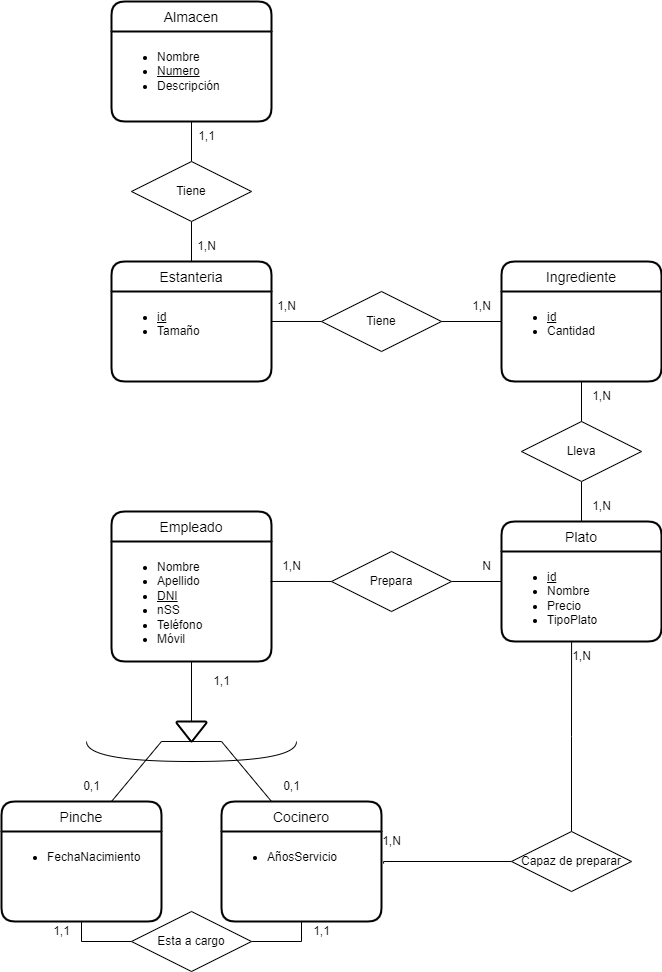

The diagram above was exported from draw.io. Its source (the exported page's mxGraphModel, read from the mxfile embedded in the PNG):
<mxGraphModel dx="1422" dy="705" grid="1" gridSize="10" guides="1" tooltips="1" connect="1" arrows="1" fold="1" page="1" pageScale="1" pageWidth="850" pageHeight="1100" background="#ffffff" math="0" shadow="0">
  <root>
    <mxCell id="0" />
    <mxCell id="1" parent="0" />
    <mxCell id="2_PQArvyZ0txOGFzNDBw-1" value="Empleado" style="swimlane;childLayout=stackLayout;horizontal=1;startSize=30;horizontalStack=0;rounded=1;fontSize=14;fontStyle=0;strokeWidth=2;resizeParent=0;resizeLast=1;shadow=0;dashed=0;align=center;" parent="1" vertex="1">
      <mxGeometry x="170" y="530" width="160" height="150" as="geometry" />
    </mxCell>
    <mxCell id="2_PQArvyZ0txOGFzNDBw-2" value="&lt;ul&gt;&lt;li&gt;Nombre&lt;/li&gt;&lt;li&gt;Apellido&lt;/li&gt;&lt;li&gt;&lt;u&gt;DNI&lt;/u&gt;&lt;/li&gt;&lt;li&gt;nSS&lt;/li&gt;&lt;li&gt;Teléfono&lt;/li&gt;&lt;li&gt;Móvil&lt;/li&gt;&lt;/ul&gt;" style="align=left;strokeColor=none;fillColor=none;spacingLeft=4;fontSize=12;verticalAlign=top;resizable=0;rotatable=0;part=1;html=1;" parent="2_PQArvyZ0txOGFzNDBw-1" vertex="1">
      <mxGeometry y="30" width="160" height="120" as="geometry" />
    </mxCell>
    <mxCell id="2_PQArvyZ0txOGFzNDBw-3" value="Cocinero" style="swimlane;childLayout=stackLayout;horizontal=1;startSize=30;horizontalStack=0;rounded=1;fontSize=14;fontStyle=0;strokeWidth=2;resizeParent=0;resizeLast=1;shadow=0;dashed=0;align=center;" parent="1" vertex="1">
      <mxGeometry x="280" y="820" width="160" height="120" as="geometry" />
    </mxCell>
    <mxCell id="2_PQArvyZ0txOGFzNDBw-4" value="&lt;ul&gt;&lt;li&gt;AñosServicio&lt;/li&gt;&lt;/ul&gt;" style="align=left;strokeColor=none;fillColor=none;spacingLeft=4;fontSize=12;verticalAlign=top;resizable=0;rotatable=0;part=1;html=1;" parent="2_PQArvyZ0txOGFzNDBw-3" vertex="1">
      <mxGeometry y="30" width="160" height="90" as="geometry" />
    </mxCell>
    <mxCell id="2_PQArvyZ0txOGFzNDBw-5" value="Pinche" style="swimlane;childLayout=stackLayout;horizontal=1;startSize=30;horizontalStack=0;rounded=1;fontSize=14;fontStyle=0;strokeWidth=2;resizeParent=0;resizeLast=1;shadow=0;dashed=0;align=center;" parent="1" vertex="1">
      <mxGeometry x="60" y="820" width="160" height="120" as="geometry" />
    </mxCell>
    <mxCell id="2_PQArvyZ0txOGFzNDBw-6" value="&lt;ul&gt;&lt;li&gt;FechaNacimiento&lt;/li&gt;&lt;/ul&gt;" style="align=left;strokeColor=none;fillColor=none;spacingLeft=4;fontSize=12;verticalAlign=top;resizable=0;rotatable=0;part=1;html=1;" parent="2_PQArvyZ0txOGFzNDBw-5" vertex="1">
      <mxGeometry y="30" width="160" height="90" as="geometry" />
    </mxCell>
    <mxCell id="2_PQArvyZ0txOGFzNDBw-17" style="edgeStyle=orthogonalEdgeStyle;rounded=0;orthogonalLoop=1;jettySize=auto;html=1;exitX=0.5;exitY=0;exitDx=0;exitDy=0;entryX=0.5;entryY=1;entryDx=0;entryDy=0;endArrow=none;endFill=0;" parent="1" source="2_PQArvyZ0txOGFzNDBw-7" target="2_PQArvyZ0txOGFzNDBw-16" edge="1">
      <mxGeometry relative="1" as="geometry" />
    </mxCell>
    <mxCell id="2_PQArvyZ0txOGFzNDBw-7" value="Plato" style="swimlane;childLayout=stackLayout;horizontal=1;startSize=30;horizontalStack=0;rounded=1;fontSize=14;fontStyle=0;strokeWidth=2;resizeParent=0;resizeLast=1;shadow=0;dashed=0;align=center;" parent="1" vertex="1">
      <mxGeometry x="560" y="540" width="160" height="120" as="geometry" />
    </mxCell>
    <mxCell id="2_PQArvyZ0txOGFzNDBw-8" value="&lt;ul&gt;&lt;li&gt;&lt;u&gt;id&lt;/u&gt;&lt;/li&gt;&lt;li&gt;Nombre&lt;/li&gt;&lt;li&gt;Precio&lt;/li&gt;&lt;li&gt;TipoPlato&lt;/li&gt;&lt;/ul&gt;" style="align=left;strokeColor=none;fillColor=none;spacingLeft=4;fontSize=12;verticalAlign=top;resizable=0;rotatable=0;part=1;html=1;" parent="2_PQArvyZ0txOGFzNDBw-7" vertex="1">
      <mxGeometry y="30" width="160" height="90" as="geometry" />
    </mxCell>
    <mxCell id="2_PQArvyZ0txOGFzNDBw-9" value="Ingrediente" style="swimlane;childLayout=stackLayout;horizontal=1;startSize=30;horizontalStack=0;rounded=1;fontSize=14;fontStyle=0;strokeWidth=2;resizeParent=0;resizeLast=1;shadow=0;dashed=0;align=center;" parent="1" vertex="1">
      <mxGeometry x="560" y="280" width="160" height="120" as="geometry" />
    </mxCell>
    <mxCell id="2_PQArvyZ0txOGFzNDBw-10" value="&lt;ul&gt;&lt;li&gt;&lt;u&gt;id&lt;/u&gt;&lt;/li&gt;&lt;li&gt;Cantidad&lt;/li&gt;&lt;/ul&gt;" style="align=left;strokeColor=none;fillColor=none;spacingLeft=4;fontSize=12;verticalAlign=top;resizable=0;rotatable=0;part=1;html=1;" parent="2_PQArvyZ0txOGFzNDBw-9" vertex="1">
      <mxGeometry y="30" width="160" height="90" as="geometry" />
    </mxCell>
    <mxCell id="2_PQArvyZ0txOGFzNDBw-25" value="" style="edgeStyle=orthogonalEdgeStyle;rounded=0;orthogonalLoop=1;jettySize=auto;html=1;endArrow=none;endFill=0;" parent="1" source="2_PQArvyZ0txOGFzNDBw-11" target="2_PQArvyZ0txOGFzNDBw-20" edge="1">
      <mxGeometry relative="1" as="geometry" />
    </mxCell>
    <mxCell id="2_PQArvyZ0txOGFzNDBw-11" value="Estanteria" style="swimlane;childLayout=stackLayout;horizontal=1;startSize=30;horizontalStack=0;rounded=1;fontSize=14;fontStyle=0;strokeWidth=2;resizeParent=0;resizeLast=1;shadow=0;dashed=0;align=center;" parent="1" vertex="1">
      <mxGeometry x="170" y="280" width="160" height="120" as="geometry" />
    </mxCell>
    <mxCell id="2_PQArvyZ0txOGFzNDBw-12" value="&lt;ul&gt;&lt;li&gt;&lt;u&gt;id&lt;/u&gt;&lt;/li&gt;&lt;li&gt;Tamaño&lt;/li&gt;&lt;/ul&gt;" style="align=left;strokeColor=none;fillColor=none;spacingLeft=4;fontSize=12;verticalAlign=top;resizable=0;rotatable=0;part=1;html=1;" parent="2_PQArvyZ0txOGFzNDBw-11" vertex="1">
      <mxGeometry y="30" width="160" height="90" as="geometry" />
    </mxCell>
    <mxCell id="2_PQArvyZ0txOGFzNDBw-13" value="Almacen" style="swimlane;childLayout=stackLayout;horizontal=1;startSize=30;horizontalStack=0;rounded=1;fontSize=14;fontStyle=0;strokeWidth=2;resizeParent=0;resizeLast=1;shadow=0;dashed=0;align=center;" parent="1" vertex="1">
      <mxGeometry x="170" y="20" width="160" height="120" as="geometry" />
    </mxCell>
    <mxCell id="2_PQArvyZ0txOGFzNDBw-14" value="&lt;ul&gt;&lt;li&gt;Nombre&lt;/li&gt;&lt;li&gt;&lt;u&gt;Numero&lt;/u&gt;&lt;/li&gt;&lt;li&gt;Descripción&lt;/li&gt;&lt;/ul&gt;" style="align=left;strokeColor=none;fillColor=none;spacingLeft=4;fontSize=12;verticalAlign=top;resizable=0;rotatable=0;part=1;html=1;" parent="2_PQArvyZ0txOGFzNDBw-13" vertex="1">
      <mxGeometry y="30" width="160" height="90" as="geometry" />
    </mxCell>
    <mxCell id="2_PQArvyZ0txOGFzNDBw-18" style="edgeStyle=orthogonalEdgeStyle;rounded=0;orthogonalLoop=1;jettySize=auto;html=1;exitX=0.5;exitY=0;exitDx=0;exitDy=0;entryX=0.5;entryY=1;entryDx=0;entryDy=0;endArrow=none;endFill=0;" parent="1" source="2_PQArvyZ0txOGFzNDBw-16" target="2_PQArvyZ0txOGFzNDBw-9" edge="1">
      <mxGeometry relative="1" as="geometry" />
    </mxCell>
    <mxCell id="2_PQArvyZ0txOGFzNDBw-16" value="Lleva" style="shape=rhombus;perimeter=rhombusPerimeter;whiteSpace=wrap;html=1;align=center;" parent="1" vertex="1">
      <mxGeometry x="580" y="440" width="120" height="60" as="geometry" />
    </mxCell>
    <mxCell id="2_PQArvyZ0txOGFzNDBw-19" value="Tiene" style="shape=rhombus;perimeter=rhombusPerimeter;whiteSpace=wrap;html=1;align=center;" parent="1" vertex="1">
      <mxGeometry x="380" y="310" width="120" height="60" as="geometry" />
    </mxCell>
    <mxCell id="2_PQArvyZ0txOGFzNDBw-26" style="edgeStyle=orthogonalEdgeStyle;rounded=0;orthogonalLoop=1;jettySize=auto;html=1;exitX=0.5;exitY=0;exitDx=0;exitDy=0;entryX=0.5;entryY=1;entryDx=0;entryDy=0;endArrow=none;endFill=0;" parent="1" source="2_PQArvyZ0txOGFzNDBw-20" target="2_PQArvyZ0txOGFzNDBw-13" edge="1">
      <mxGeometry relative="1" as="geometry" />
    </mxCell>
    <mxCell id="2_PQArvyZ0txOGFzNDBw-20" value="Tiene" style="shape=rhombus;perimeter=rhombusPerimeter;whiteSpace=wrap;html=1;align=center;" parent="1" vertex="1">
      <mxGeometry x="190" y="180" width="120" height="60" as="geometry" />
    </mxCell>
    <mxCell id="2_PQArvyZ0txOGFzNDBw-27" style="edgeStyle=orthogonalEdgeStyle;rounded=0;orthogonalLoop=1;jettySize=auto;html=1;exitX=0;exitY=0.5;exitDx=0;exitDy=0;entryX=0.994;entryY=0.333;entryDx=0;entryDy=0;entryPerimeter=0;endArrow=none;endFill=0;" parent="1" source="2_PQArvyZ0txOGFzNDBw-21" target="2_PQArvyZ0txOGFzNDBw-2" edge="1">
      <mxGeometry relative="1" as="geometry" />
    </mxCell>
    <mxCell id="2_PQArvyZ0txOGFzNDBw-28" style="edgeStyle=orthogonalEdgeStyle;rounded=0;orthogonalLoop=1;jettySize=auto;html=1;exitX=1;exitY=0.5;exitDx=0;exitDy=0;entryX=0;entryY=0.5;entryDx=0;entryDy=0;endArrow=none;endFill=0;" parent="1" source="2_PQArvyZ0txOGFzNDBw-21" target="2_PQArvyZ0txOGFzNDBw-7" edge="1">
      <mxGeometry relative="1" as="geometry" />
    </mxCell>
    <mxCell id="2_PQArvyZ0txOGFzNDBw-21" value="Prepara" style="shape=rhombus;perimeter=rhombusPerimeter;whiteSpace=wrap;html=1;align=center;" parent="1" vertex="1">
      <mxGeometry x="390" y="570" width="120" height="60" as="geometry" />
    </mxCell>
    <mxCell id="2_PQArvyZ0txOGFzNDBw-22" style="edgeStyle=orthogonalEdgeStyle;rounded=0;orthogonalLoop=1;jettySize=auto;html=1;exitX=0;exitY=0.25;exitDx=0;exitDy=0;entryX=1;entryY=0.5;entryDx=0;entryDy=0;endArrow=none;endFill=0;" parent="1" source="2_PQArvyZ0txOGFzNDBw-10" target="2_PQArvyZ0txOGFzNDBw-19" edge="1">
      <mxGeometry relative="1" as="geometry">
        <Array as="points">
          <mxPoint x="560" y="340" />
        </Array>
      </mxGeometry>
    </mxCell>
    <mxCell id="2_PQArvyZ0txOGFzNDBw-32" style="edgeStyle=orthogonalEdgeStyle;rounded=0;orthogonalLoop=1;jettySize=auto;html=1;exitX=0.5;exitY=0;exitDx=0;exitDy=0;exitPerimeter=0;entryX=0.5;entryY=1;entryDx=0;entryDy=0;endArrow=none;endFill=0;" parent="1" source="2_PQArvyZ0txOGFzNDBw-29" target="2_PQArvyZ0txOGFzNDBw-2" edge="1">
      <mxGeometry relative="1" as="geometry" />
    </mxCell>
    <mxCell id="2_PQArvyZ0txOGFzNDBw-29" value="" style="strokeWidth=2;html=1;shape=mxgraph.flowchart.merge_or_storage;whiteSpace=wrap;labelBackgroundColor=none;" parent="1" vertex="1">
      <mxGeometry x="235" y="740" width="30" height="20" as="geometry" />
    </mxCell>
    <mxCell id="2_PQArvyZ0txOGFzNDBw-33" style="edgeStyle=entityRelationEdgeStyle;rounded=0;orthogonalLoop=1;jettySize=auto;html=1;exitX=0;exitY=0.5;exitDx=0;exitDy=0;exitPerimeter=0;entryX=0.5;entryY=0;entryDx=0;entryDy=0;strokeColor=default;endArrow=none;endFill=0;" parent="1" source="2_PQArvyZ0txOGFzNDBw-30" target="2_PQArvyZ0txOGFzNDBw-3" edge="1">
      <mxGeometry relative="1" as="geometry" />
    </mxCell>
    <mxCell id="2_PQArvyZ0txOGFzNDBw-34" style="edgeStyle=entityRelationEdgeStyle;rounded=0;orthogonalLoop=1;jettySize=auto;html=1;exitX=0;exitY=0.5;exitDx=0;exitDy=0;exitPerimeter=0;entryX=0.5;entryY=0;entryDx=0;entryDy=0;strokeColor=default;endArrow=none;endFill=0;" parent="1" source="2_PQArvyZ0txOGFzNDBw-30" target="2_PQArvyZ0txOGFzNDBw-5" edge="1">
      <mxGeometry relative="1" as="geometry" />
    </mxCell>
    <mxCell id="2_PQArvyZ0txOGFzNDBw-30" value="" style="shape=requiredInterface;html=1;verticalLabelPosition=bottom;sketch=0;direction=south;labelBackgroundColor=none;" parent="1" vertex="1">
      <mxGeometry x="145" y="760" width="210" height="20" as="geometry" />
    </mxCell>
    <mxCell id="HjR6MIsJ61UGXJG_cSif-1" value="" style="endArrow=none;html=1;rounded=0;labelBackgroundColor=none;entryX=0;entryY=0.5;entryDx=0;entryDy=0;exitX=1;exitY=0.333;exitDx=0;exitDy=0;exitPerimeter=0;" parent="1" source="2_PQArvyZ0txOGFzNDBw-12" target="2_PQArvyZ0txOGFzNDBw-19" edge="1">
      <mxGeometry relative="1" as="geometry">
        <mxPoint x="340" y="460" as="sourcePoint" />
        <mxPoint x="500" y="460" as="targetPoint" />
      </mxGeometry>
    </mxCell>
    <mxCell id="-KuoQJkHgFCwA0opwy0_-1" value="" style="edgeStyle=orthogonalEdgeStyle;rounded=0;orthogonalLoop=1;jettySize=auto;html=1;labelBackgroundColor=none;endArrow=none;endFill=0;" parent="1" source="2_PQArvyZ0txOGFzNDBw-35" target="2_PQArvyZ0txOGFzNDBw-14" edge="1">
      <mxGeometry relative="1" as="geometry">
        <Array as="points">
          <mxPoint x="260" y="140" />
          <mxPoint x="260" y="140" />
        </Array>
      </mxGeometry>
    </mxCell>
    <mxCell id="2_PQArvyZ0txOGFzNDBw-35" value="1,1" style="text;html=1;align=center;verticalAlign=middle;resizable=0;points=[];autosize=1;strokeColor=none;fillColor=none;" parent="1" vertex="1">
      <mxGeometry x="245" y="140" width="40" height="30" as="geometry" />
    </mxCell>
    <mxCell id="2_PQArvyZ0txOGFzNDBw-36" value="1,N" style="text;html=1;align=center;verticalAlign=middle;resizable=0;points=[];autosize=1;strokeColor=none;fillColor=none;" parent="1" vertex="1">
      <mxGeometry x="245" y="250" width="40" height="30" as="geometry" />
    </mxCell>
    <mxCell id="2_PQArvyZ0txOGFzNDBw-37" value="1,N" style="text;html=1;align=center;verticalAlign=middle;resizable=0;points=[];autosize=1;strokeColor=none;fillColor=none;" parent="1" vertex="1">
      <mxGeometry x="325" y="310" width="40" height="30" as="geometry" />
    </mxCell>
    <mxCell id="2_PQArvyZ0txOGFzNDBw-38" value="1,N" style="text;html=1;align=center;verticalAlign=middle;resizable=0;points=[];autosize=1;strokeColor=none;fillColor=none;" parent="1" vertex="1">
      <mxGeometry x="520" y="310" width="40" height="30" as="geometry" />
    </mxCell>
    <mxCell id="2_PQArvyZ0txOGFzNDBw-39" value="1,N" style="text;html=1;align=center;verticalAlign=middle;resizable=0;points=[];autosize=1;strokeColor=none;fillColor=none;" parent="1" vertex="1">
      <mxGeometry x="640" y="510" width="40" height="30" as="geometry" />
    </mxCell>
    <mxCell id="2_PQArvyZ0txOGFzNDBw-40" value="1,N" style="text;html=1;align=center;verticalAlign=middle;resizable=0;points=[];autosize=1;strokeColor=none;fillColor=none;" parent="1" vertex="1">
      <mxGeometry x="640" y="400" width="40" height="30" as="geometry" />
    </mxCell>
    <mxCell id="2_PQArvyZ0txOGFzNDBw-41" value="N" style="text;html=1;align=center;verticalAlign=middle;resizable=0;points=[];autosize=1;strokeColor=none;fillColor=none;" parent="1" vertex="1">
      <mxGeometry x="530" y="570" width="30" height="30" as="geometry" />
    </mxCell>
    <mxCell id="2_PQArvyZ0txOGFzNDBw-42" value="1,N" style="text;html=1;align=center;verticalAlign=middle;resizable=0;points=[];autosize=1;strokeColor=none;fillColor=none;" parent="1" vertex="1">
      <mxGeometry x="330" y="570" width="40" height="30" as="geometry" />
    </mxCell>
    <mxCell id="2_PQArvyZ0txOGFzNDBw-44" style="rounded=0;orthogonalLoop=1;jettySize=auto;html=1;exitX=0;exitY=0.5;exitDx=0;exitDy=0;entryX=0.5;entryY=1;entryDx=0;entryDy=0;strokeColor=default;edgeStyle=orthogonalEdgeStyle;endArrow=none;endFill=0;" parent="1" source="2_PQArvyZ0txOGFzNDBw-43" target="2_PQArvyZ0txOGFzNDBw-6" edge="1">
      <mxGeometry relative="1" as="geometry" />
    </mxCell>
    <mxCell id="2_PQArvyZ0txOGFzNDBw-45" style="edgeStyle=orthogonalEdgeStyle;rounded=0;orthogonalLoop=1;jettySize=auto;html=1;exitX=1;exitY=0.5;exitDx=0;exitDy=0;entryX=0.5;entryY=1;entryDx=0;entryDy=0;strokeColor=default;endArrow=none;endFill=0;" parent="1" source="2_PQArvyZ0txOGFzNDBw-43" target="2_PQArvyZ0txOGFzNDBw-4" edge="1">
      <mxGeometry relative="1" as="geometry" />
    </mxCell>
    <mxCell id="2_PQArvyZ0txOGFzNDBw-43" value="Esta a cargo" style="shape=rhombus;perimeter=rhombusPerimeter;whiteSpace=wrap;html=1;align=center;" parent="1" vertex="1">
      <mxGeometry x="190" y="930" width="120" height="60" as="geometry" />
    </mxCell>
    <mxCell id="2_PQArvyZ0txOGFzNDBw-46" value="1,1" style="text;html=1;align=center;verticalAlign=middle;resizable=0;points=[];autosize=1;strokeColor=none;fillColor=none;" parent="1" vertex="1">
      <mxGeometry x="100" y="935" width="40" height="30" as="geometry" />
    </mxCell>
    <mxCell id="2_PQArvyZ0txOGFzNDBw-47" value="1,1" style="text;html=1;align=center;verticalAlign=middle;resizable=0;points=[];autosize=1;strokeColor=none;fillColor=none;" parent="1" vertex="1">
      <mxGeometry x="360" y="935" width="40" height="30" as="geometry" />
    </mxCell>
    <mxCell id="2_PQArvyZ0txOGFzNDBw-49" style="edgeStyle=orthogonalEdgeStyle;rounded=0;orthogonalLoop=1;jettySize=auto;html=1;exitX=0;exitY=0.5;exitDx=0;exitDy=0;entryX=1.013;entryY=0.356;entryDx=0;entryDy=0;entryPerimeter=0;strokeColor=default;endArrow=none;endFill=0;" parent="1" source="2_PQArvyZ0txOGFzNDBw-48" target="2_PQArvyZ0txOGFzNDBw-4" edge="1">
      <mxGeometry relative="1" as="geometry">
        <Array as="points">
          <mxPoint x="442" y="880" />
        </Array>
      </mxGeometry>
    </mxCell>
    <mxCell id="2_PQArvyZ0txOGFzNDBw-50" style="edgeStyle=orthogonalEdgeStyle;rounded=0;orthogonalLoop=1;jettySize=auto;html=1;exitX=0.5;exitY=0;exitDx=0;exitDy=0;entryX=0.438;entryY=1;entryDx=0;entryDy=0;entryPerimeter=0;strokeColor=default;endArrow=none;endFill=0;" parent="1" source="2_PQArvyZ0txOGFzNDBw-48" target="2_PQArvyZ0txOGFzNDBw-8" edge="1">
      <mxGeometry relative="1" as="geometry" />
    </mxCell>
    <mxCell id="2_PQArvyZ0txOGFzNDBw-48" value="Capaz de preparar" style="shape=rhombus;perimeter=rhombusPerimeter;whiteSpace=wrap;html=1;align=center;" parent="1" vertex="1">
      <mxGeometry x="570" y="850" width="120" height="60" as="geometry" />
    </mxCell>
    <mxCell id="2_PQArvyZ0txOGFzNDBw-51" value="1,N" style="text;html=1;align=center;verticalAlign=middle;resizable=0;points=[];autosize=1;strokeColor=none;fillColor=none;" parent="1" vertex="1">
      <mxGeometry x="430" y="845" width="40" height="30" as="geometry" />
    </mxCell>
    <mxCell id="2_PQArvyZ0txOGFzNDBw-52" value="1,N" style="text;html=1;align=center;verticalAlign=middle;resizable=0;points=[];autosize=1;strokeColor=none;fillColor=none;" parent="1" vertex="1">
      <mxGeometry x="620" y="660" width="40" height="30" as="geometry" />
    </mxCell>
    <mxCell id="-KuoQJkHgFCwA0opwy0_-2" value="1,1" style="text;html=1;align=center;verticalAlign=middle;resizable=0;points=[];autosize=1;strokeColor=none;fillColor=none;" parent="1" vertex="1">
      <mxGeometry x="260" y="685" width="40" height="30" as="geometry" />
    </mxCell>
    <mxCell id="-KuoQJkHgFCwA0opwy0_-3" value="0,1" style="text;html=1;align=center;verticalAlign=middle;resizable=0;points=[];autosize=1;strokeColor=none;fillColor=none;" parent="1" vertex="1">
      <mxGeometry x="330" y="790" width="40" height="30" as="geometry" />
    </mxCell>
    <mxCell id="-KuoQJkHgFCwA0opwy0_-4" value="0,1" style="text;html=1;align=center;verticalAlign=middle;resizable=0;points=[];autosize=1;strokeColor=none;fillColor=none;" parent="1" vertex="1">
      <mxGeometry x="130" y="790" width="40" height="30" as="geometry" />
    </mxCell>
  </root>
</mxGraphModel>